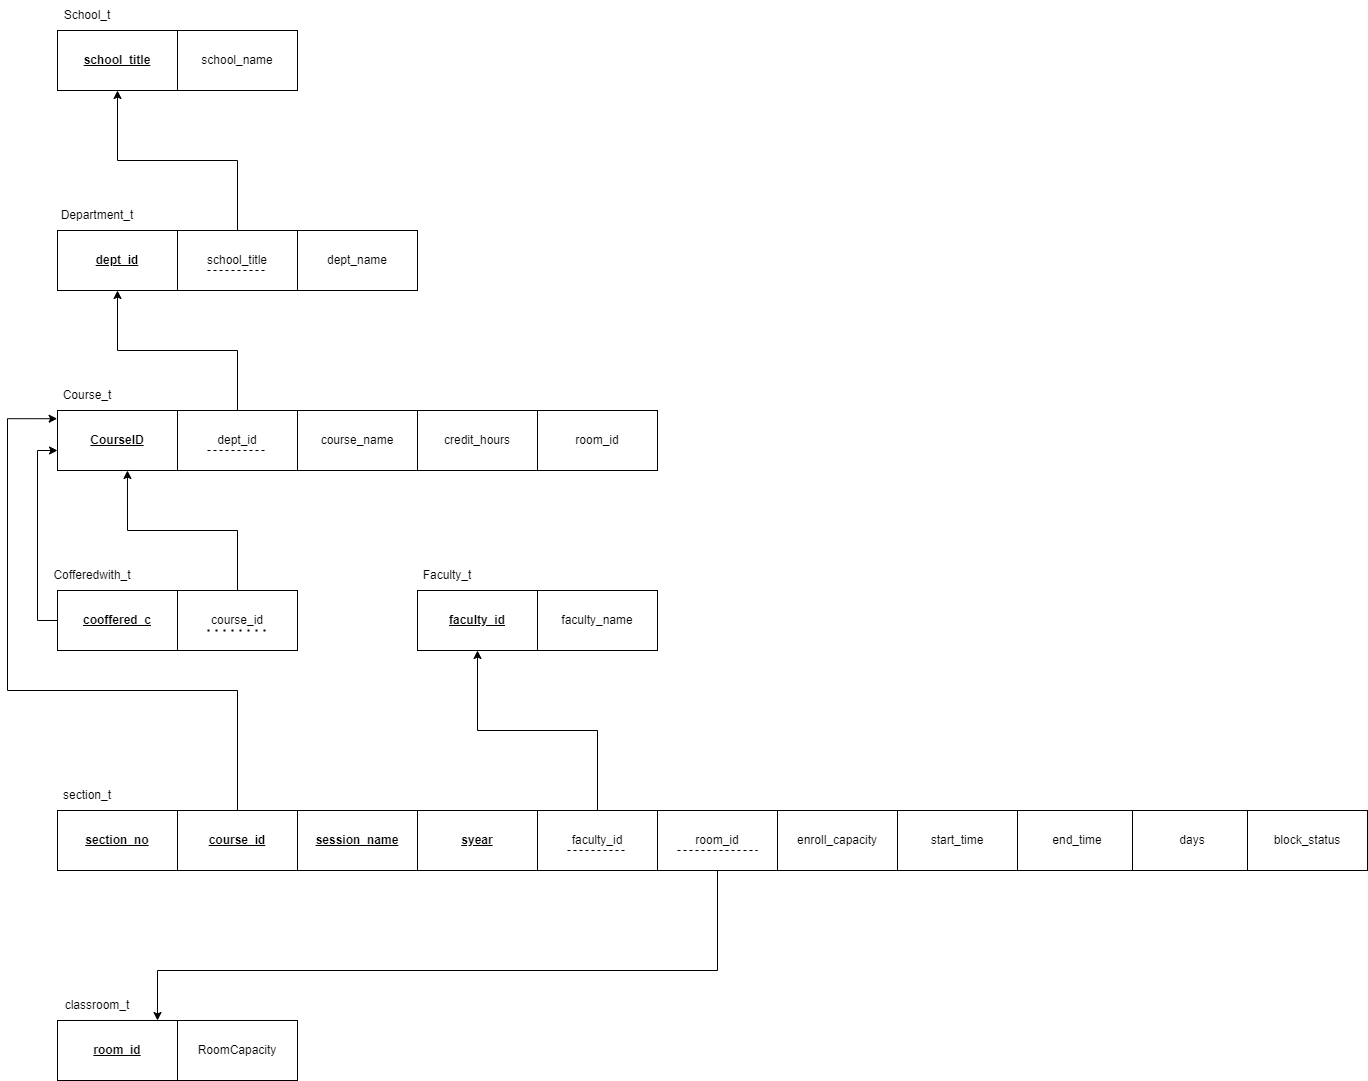

The diagram above was exported from draw.io. Its source (the exported page's mxGraphModel, read from the mxfile embedded in the PNG):
<mxGraphModel dx="1039" dy="556" grid="1" gridSize="10" guides="1" tooltips="1" connect="1" arrows="1" fold="1" page="1" pageScale="1" pageWidth="850" pageHeight="1100" math="0" shadow="0">
  <root>
    <mxCell id="0" />
    <mxCell id="1" parent="0" />
    <mxCell id="1lt7rSNZzi-yLuz4NLI0-3" value="&lt;b&gt;&lt;u&gt;school_title&lt;/u&gt;&lt;/b&gt;" style="rounded=0;whiteSpace=wrap;html=1;" parent="1" vertex="1">
      <mxGeometry x="80" y="90" width="120" height="60" as="geometry" />
    </mxCell>
    <mxCell id="1lt7rSNZzi-yLuz4NLI0-4" value="school_name" style="rounded=0;whiteSpace=wrap;html=1;" parent="1" vertex="1">
      <mxGeometry x="200" y="90" width="120" height="60" as="geometry" />
    </mxCell>
    <mxCell id="1lt7rSNZzi-yLuz4NLI0-5" value="School_t" style="text;html=1;strokeColor=none;fillColor=none;align=center;verticalAlign=middle;whiteSpace=wrap;rounded=0;" parent="1" vertex="1">
      <mxGeometry x="80" y="60" width="60" height="30" as="geometry" />
    </mxCell>
    <mxCell id="1lt7rSNZzi-yLuz4NLI0-6" value="&lt;b&gt;&lt;u&gt;dept_id&lt;/u&gt;&lt;/b&gt;" style="rounded=0;whiteSpace=wrap;html=1;" parent="1" vertex="1">
      <mxGeometry x="80" y="290" width="120" height="60" as="geometry" />
    </mxCell>
    <mxCell id="1lt7rSNZzi-yLuz4NLI0-7" value="Department_t" style="text;html=1;strokeColor=none;fillColor=none;align=center;verticalAlign=middle;whiteSpace=wrap;rounded=0;" parent="1" vertex="1">
      <mxGeometry x="90" y="260" width="60" height="30" as="geometry" />
    </mxCell>
    <mxCell id="1lt7rSNZzi-yLuz4NLI0-8" value="school_title" style="rounded=0;whiteSpace=wrap;html=1;" parent="1" vertex="1">
      <mxGeometry x="200" y="290" width="120" height="60" as="geometry" />
    </mxCell>
    <mxCell id="1lt7rSNZzi-yLuz4NLI0-9" value="dept_name" style="rounded=0;whiteSpace=wrap;html=1;" parent="1" vertex="1">
      <mxGeometry x="320" y="290" width="120" height="60" as="geometry" />
    </mxCell>
    <mxCell id="1lt7rSNZzi-yLuz4NLI0-10" value="" style="endArrow=none;dashed=1;html=1;rounded=0;" parent="1" edge="1">
      <mxGeometry width="50" height="50" relative="1" as="geometry">
        <mxPoint x="230" y="330" as="sourcePoint" />
        <mxPoint x="290" y="330" as="targetPoint" />
      </mxGeometry>
    </mxCell>
    <mxCell id="1lt7rSNZzi-yLuz4NLI0-11" value="" style="endArrow=classic;html=1;rounded=0;entryX=0.5;entryY=1;entryDx=0;entryDy=0;exitX=0.5;exitY=0;exitDx=0;exitDy=0;edgeStyle=orthogonalEdgeStyle;" parent="1" source="1lt7rSNZzi-yLuz4NLI0-8" target="1lt7rSNZzi-yLuz4NLI0-3" edge="1">
      <mxGeometry width="50" height="50" relative="1" as="geometry">
        <mxPoint x="230" y="280" as="sourcePoint" />
        <mxPoint x="280" y="230" as="targetPoint" />
      </mxGeometry>
    </mxCell>
    <mxCell id="1lt7rSNZzi-yLuz4NLI0-12" value="&lt;b&gt;&lt;u&gt;CourseID&lt;/u&gt;&lt;/b&gt;" style="rounded=0;whiteSpace=wrap;html=1;" parent="1" vertex="1">
      <mxGeometry x="80" y="470" width="120" height="60" as="geometry" />
    </mxCell>
    <mxCell id="1lt7rSNZzi-yLuz4NLI0-20" style="edgeStyle=orthogonalEdgeStyle;rounded=0;orthogonalLoop=1;jettySize=auto;html=1;entryX=0.5;entryY=1;entryDx=0;entryDy=0;" parent="1" source="1lt7rSNZzi-yLuz4NLI0-13" target="1lt7rSNZzi-yLuz4NLI0-6" edge="1">
      <mxGeometry relative="1" as="geometry" />
    </mxCell>
    <mxCell id="1lt7rSNZzi-yLuz4NLI0-13" value="dept_id" style="rounded=0;whiteSpace=wrap;html=1;" parent="1" vertex="1">
      <mxGeometry x="200" y="470" width="120" height="60" as="geometry" />
    </mxCell>
    <mxCell id="1lt7rSNZzi-yLuz4NLI0-15" value="course_name" style="rounded=0;whiteSpace=wrap;html=1;" parent="1" vertex="1">
      <mxGeometry x="320" y="470" width="120" height="60" as="geometry" />
    </mxCell>
    <mxCell id="1lt7rSNZzi-yLuz4NLI0-16" value="credit_hours" style="rounded=0;whiteSpace=wrap;html=1;" parent="1" vertex="1">
      <mxGeometry x="440" y="470" width="120" height="60" as="geometry" />
    </mxCell>
    <mxCell id="1lt7rSNZzi-yLuz4NLI0-17" value="room_id" style="rounded=0;whiteSpace=wrap;html=1;" parent="1" vertex="1">
      <mxGeometry x="560" y="470" width="120" height="60" as="geometry" />
    </mxCell>
    <mxCell id="1lt7rSNZzi-yLuz4NLI0-18" value="Course_t" style="text;html=1;strokeColor=none;fillColor=none;align=center;verticalAlign=middle;whiteSpace=wrap;rounded=0;" parent="1" vertex="1">
      <mxGeometry x="80" y="440" width="60" height="30" as="geometry" />
    </mxCell>
    <mxCell id="1lt7rSNZzi-yLuz4NLI0-19" value="" style="endArrow=none;dashed=1;html=1;rounded=0;" parent="1" edge="1">
      <mxGeometry width="50" height="50" relative="1" as="geometry">
        <mxPoint x="230" y="510" as="sourcePoint" />
        <mxPoint x="290" y="510" as="targetPoint" />
      </mxGeometry>
    </mxCell>
    <mxCell id="1lt7rSNZzi-yLuz4NLI0-28" style="edgeStyle=orthogonalEdgeStyle;rounded=0;orthogonalLoop=1;jettySize=auto;html=1;" parent="1" source="1lt7rSNZzi-yLuz4NLI0-21" edge="1">
      <mxGeometry relative="1" as="geometry">
        <mxPoint x="80" y="510" as="targetPoint" />
        <Array as="points">
          <mxPoint x="60" y="680" />
          <mxPoint x="60" y="510" />
        </Array>
      </mxGeometry>
    </mxCell>
    <mxCell id="1lt7rSNZzi-yLuz4NLI0-21" value="&lt;b&gt;&lt;u&gt;cooffered_c&lt;/u&gt;&lt;/b&gt;" style="rounded=0;whiteSpace=wrap;html=1;" parent="1" vertex="1">
      <mxGeometry x="80" y="650" width="120" height="60" as="geometry" />
    </mxCell>
    <mxCell id="1lt7rSNZzi-yLuz4NLI0-22" value="Cofferedwith_t" style="text;html=1;strokeColor=none;fillColor=none;align=center;verticalAlign=middle;whiteSpace=wrap;rounded=0;" parent="1" vertex="1">
      <mxGeometry x="85" y="620" width="60" height="30" as="geometry" />
    </mxCell>
    <mxCell id="okU79SWz4vOGHV7PnzMP-73" style="edgeStyle=orthogonalEdgeStyle;rounded=0;orthogonalLoop=1;jettySize=auto;html=1;entryX=0.583;entryY=1;entryDx=0;entryDy=0;entryPerimeter=0;" edge="1" parent="1" source="1lt7rSNZzi-yLuz4NLI0-27" target="1lt7rSNZzi-yLuz4NLI0-12">
      <mxGeometry relative="1" as="geometry" />
    </mxCell>
    <mxCell id="1lt7rSNZzi-yLuz4NLI0-27" value="course_id" style="rounded=0;whiteSpace=wrap;html=1;" parent="1" vertex="1">
      <mxGeometry x="200" y="650" width="120" height="60" as="geometry" />
    </mxCell>
    <mxCell id="1lt7rSNZzi-yLuz4NLI0-29" value="&lt;b&gt;&lt;u&gt;faculty_id&lt;/u&gt;&lt;/b&gt;" style="rounded=0;whiteSpace=wrap;html=1;" parent="1" vertex="1">
      <mxGeometry x="440" y="650" width="120" height="60" as="geometry" />
    </mxCell>
    <mxCell id="1lt7rSNZzi-yLuz4NLI0-30" value="faculty_name" style="rounded=0;whiteSpace=wrap;html=1;" parent="1" vertex="1">
      <mxGeometry x="560" y="650" width="120" height="60" as="geometry" />
    </mxCell>
    <mxCell id="1lt7rSNZzi-yLuz4NLI0-32" value="Faculty_t" style="text;html=1;strokeColor=none;fillColor=none;align=center;verticalAlign=middle;whiteSpace=wrap;rounded=0;" parent="1" vertex="1">
      <mxGeometry x="440" y="620" width="60" height="30" as="geometry" />
    </mxCell>
    <mxCell id="1lt7rSNZzi-yLuz4NLI0-33" value="&lt;b&gt;&lt;u&gt;section_no&lt;/u&gt;&lt;/b&gt;" style="rounded=0;whiteSpace=wrap;html=1;" parent="1" vertex="1">
      <mxGeometry x="80" y="870" width="120" height="60" as="geometry" />
    </mxCell>
    <mxCell id="1lt7rSNZzi-yLuz4NLI0-55" style="edgeStyle=orthogonalEdgeStyle;rounded=0;orthogonalLoop=1;jettySize=auto;html=1;entryX=-0.003;entryY=0.137;entryDx=0;entryDy=0;entryPerimeter=0;" parent="1" source="1lt7rSNZzi-yLuz4NLI0-38" target="1lt7rSNZzi-yLuz4NLI0-12" edge="1">
      <mxGeometry relative="1" as="geometry">
        <Array as="points">
          <mxPoint x="260" y="750" />
          <mxPoint x="30" y="750" />
          <mxPoint x="30" y="478" />
        </Array>
      </mxGeometry>
    </mxCell>
    <mxCell id="1lt7rSNZzi-yLuz4NLI0-38" value="&lt;b&gt;&lt;u&gt;course_id&lt;/u&gt;&lt;/b&gt;" style="rounded=0;whiteSpace=wrap;html=1;" parent="1" vertex="1">
      <mxGeometry x="200" y="870" width="120" height="60" as="geometry" />
    </mxCell>
    <mxCell id="1lt7rSNZzi-yLuz4NLI0-39" value="enroll_capacity" style="rounded=0;whiteSpace=wrap;html=1;" parent="1" vertex="1">
      <mxGeometry x="800" y="870" width="120" height="60" as="geometry" />
    </mxCell>
    <mxCell id="1lt7rSNZzi-yLuz4NLI0-40" value="&lt;b&gt;&lt;u&gt;syear&lt;/u&gt;&lt;/b&gt;" style="rounded=0;whiteSpace=wrap;html=1;" parent="1" vertex="1">
      <mxGeometry x="440" y="870" width="120" height="60" as="geometry" />
    </mxCell>
    <mxCell id="1lt7rSNZzi-yLuz4NLI0-41" value="&lt;b&gt;&lt;u&gt;session_name&lt;/u&gt;&lt;/b&gt;" style="rounded=0;whiteSpace=wrap;html=1;" parent="1" vertex="1">
      <mxGeometry x="320" y="870" width="120" height="60" as="geometry" />
    </mxCell>
    <mxCell id="1lt7rSNZzi-yLuz4NLI0-42" value="start_time" style="rounded=0;whiteSpace=wrap;html=1;" parent="1" vertex="1">
      <mxGeometry x="920" y="870" width="120" height="60" as="geometry" />
    </mxCell>
    <mxCell id="1lt7rSNZzi-yLuz4NLI0-56" style="edgeStyle=orthogonalEdgeStyle;rounded=0;orthogonalLoop=1;jettySize=auto;html=1;entryX=0.5;entryY=1;entryDx=0;entryDy=0;" parent="1" source="1lt7rSNZzi-yLuz4NLI0-43" target="1lt7rSNZzi-yLuz4NLI0-29" edge="1">
      <mxGeometry relative="1" as="geometry" />
    </mxCell>
    <mxCell id="1lt7rSNZzi-yLuz4NLI0-43" value="faculty_id" style="rounded=0;whiteSpace=wrap;html=1;" parent="1" vertex="1">
      <mxGeometry x="560" y="870" width="120" height="60" as="geometry" />
    </mxCell>
    <mxCell id="1lt7rSNZzi-yLuz4NLI0-63" style="edgeStyle=orthogonalEdgeStyle;rounded=0;orthogonalLoop=1;jettySize=auto;html=1;exitX=0.5;exitY=1;exitDx=0;exitDy=0;" parent="1" source="1lt7rSNZzi-yLuz4NLI0-44" target="1lt7rSNZzi-yLuz4NLI0-57" edge="1">
      <mxGeometry relative="1" as="geometry">
        <Array as="points">
          <mxPoint x="740" y="1030" />
          <mxPoint x="180" y="1030" />
        </Array>
      </mxGeometry>
    </mxCell>
    <mxCell id="1lt7rSNZzi-yLuz4NLI0-44" value="room_id" style="rounded=0;whiteSpace=wrap;html=1;" parent="1" vertex="1">
      <mxGeometry x="680" y="870" width="120" height="60" as="geometry" />
    </mxCell>
    <mxCell id="1lt7rSNZzi-yLuz4NLI0-45" value="end_time" style="rounded=0;whiteSpace=wrap;html=1;" parent="1" vertex="1">
      <mxGeometry x="1040" y="870" width="120" height="60" as="geometry" />
    </mxCell>
    <mxCell id="1lt7rSNZzi-yLuz4NLI0-46" value="days" style="rounded=0;whiteSpace=wrap;html=1;" parent="1" vertex="1">
      <mxGeometry x="1155" y="870" width="120" height="60" as="geometry" />
    </mxCell>
    <mxCell id="1lt7rSNZzi-yLuz4NLI0-50" value="section_t" style="text;html=1;strokeColor=none;fillColor=none;align=center;verticalAlign=middle;whiteSpace=wrap;rounded=0;" parent="1" vertex="1">
      <mxGeometry x="80" y="840" width="60" height="30" as="geometry" />
    </mxCell>
    <mxCell id="1lt7rSNZzi-yLuz4NLI0-51" value="" style="endArrow=none;dashed=1;html=1;rounded=0;" parent="1" edge="1">
      <mxGeometry width="50" height="50" relative="1" as="geometry">
        <mxPoint x="590" y="910" as="sourcePoint" />
        <mxPoint x="650" y="910" as="targetPoint" />
      </mxGeometry>
    </mxCell>
    <mxCell id="1lt7rSNZzi-yLuz4NLI0-52" value="" style="endArrow=none;dashed=1;html=1;rounded=0;" parent="1" edge="1">
      <mxGeometry width="50" height="50" relative="1" as="geometry">
        <mxPoint x="700" y="910" as="sourcePoint" />
        <mxPoint x="780" y="910" as="targetPoint" />
      </mxGeometry>
    </mxCell>
    <mxCell id="1lt7rSNZzi-yLuz4NLI0-57" value="&lt;b&gt;&lt;u&gt;room_id&lt;/u&gt;&lt;/b&gt;" style="rounded=0;whiteSpace=wrap;html=1;" parent="1" vertex="1">
      <mxGeometry x="80" y="1080" width="120" height="60" as="geometry" />
    </mxCell>
    <mxCell id="1lt7rSNZzi-yLuz4NLI0-58" value="RoomCapacity" style="rounded=0;whiteSpace=wrap;html=1;" parent="1" vertex="1">
      <mxGeometry x="200" y="1080" width="120" height="60" as="geometry" />
    </mxCell>
    <mxCell id="1lt7rSNZzi-yLuz4NLI0-60" value="classroom_t" style="text;html=1;strokeColor=none;fillColor=none;align=center;verticalAlign=middle;whiteSpace=wrap;rounded=0;" parent="1" vertex="1">
      <mxGeometry x="90" y="1050" width="60" height="30" as="geometry" />
    </mxCell>
    <mxCell id="okU79SWz4vOGHV7PnzMP-1" value="block_status" style="rounded=0;whiteSpace=wrap;html=1;" vertex="1" parent="1">
      <mxGeometry x="1270" y="870" width="120" height="60" as="geometry" />
    </mxCell>
    <mxCell id="okU79SWz4vOGHV7PnzMP-72" value="" style="endArrow=none;dashed=1;html=1;dashPattern=1 3;strokeWidth=2;rounded=0;" edge="1" parent="1">
      <mxGeometry width="50" height="50" relative="1" as="geometry">
        <mxPoint x="230" y="690" as="sourcePoint" />
        <mxPoint x="290" y="690" as="targetPoint" />
        <Array as="points">
          <mxPoint x="230" y="690" />
        </Array>
      </mxGeometry>
    </mxCell>
  </root>
</mxGraphModel>